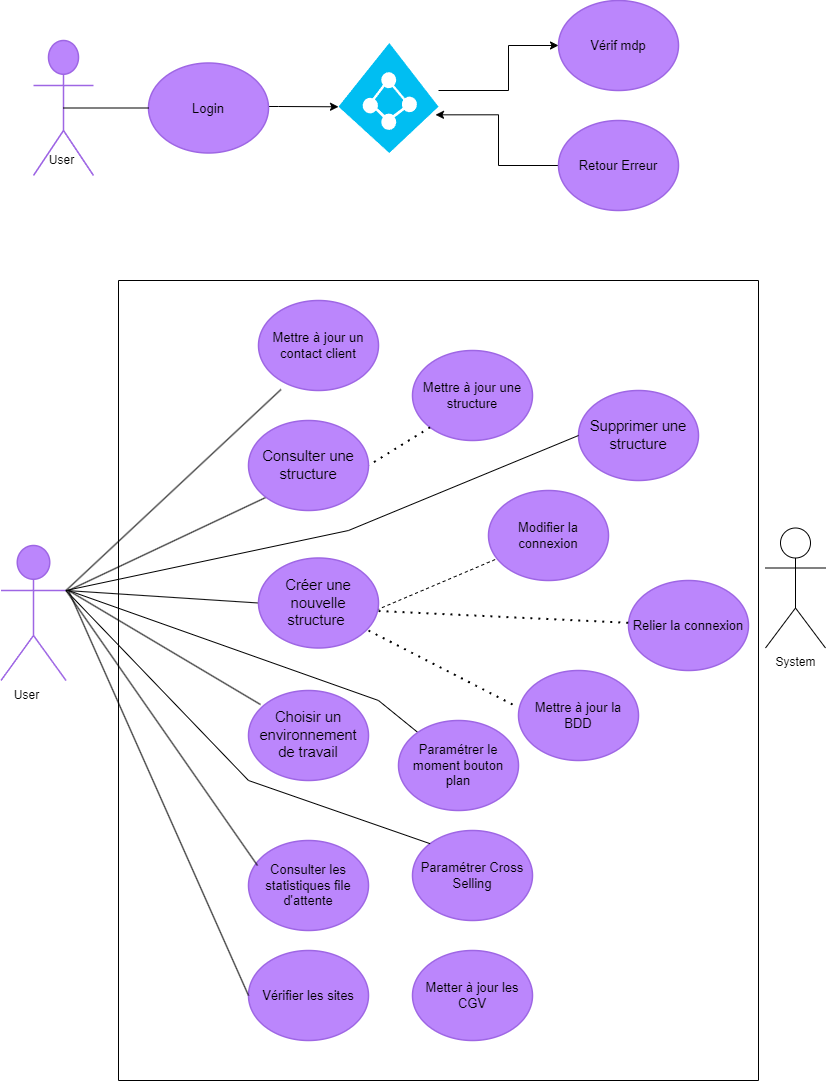

The diagram above was exported from draw.io. Its source (the exported page's mxGraphModel, read from the mxfile embedded in the PNG):
<mxGraphModel dx="1674" dy="756" grid="1" gridSize="10" guides="1" tooltips="1" connect="1" arrows="1" fold="1" page="1" pageScale="1" pageWidth="827" pageHeight="1169" math="0" shadow="0">
  <root>
    <mxCell id="0" />
    <mxCell id="1" parent="0" />
    <mxCell id="ALEbJHu44TWx2CYmj4og-1" value="Support" style="html=1;overflow=block;blockSpacing=1;shape=umlActor;labelPosition=center;verticalLabelPosition=bottom;verticalAlign=top;whiteSpace=nowrap;fontSize=20;fontColor=#ffffff;align=center;spacing=0;strokeColor=#9e66e4;strokeOpacity=100;rounded=1;absoluteArcSize=1;arcSize=9;fillColor=#BB86FC;strokeWidth=1.5;lucidId=rbW.tjDQ~vNc;" parent="1" vertex="1">
      <mxGeometry x="35" y="80" width="60" height="135" as="geometry" />
    </mxCell>
    <mxCell id="zUUmPH8EYZXzUvjQE_-N-26" style="edgeStyle=orthogonalEdgeStyle;rounded=0;orthogonalLoop=1;jettySize=auto;html=1;entryX=0;entryY=0.58;entryDx=0;entryDy=0;entryPerimeter=0;" parent="1" source="ALEbJHu44TWx2CYmj4og-2" edge="1" target="wA0Ug5fI1OKtLd3c9_nP-1">
      <mxGeometry relative="1" as="geometry">
        <mxPoint x="380" y="147.5" as="targetPoint" />
        <Array as="points">
          <mxPoint x="280" y="146" />
          <mxPoint x="280" y="146" />
        </Array>
      </mxGeometry>
    </mxCell>
    <mxCell id="ALEbJHu44TWx2CYmj4og-2" value="Login" style="html=1;overflow=block;blockSpacing=1;whiteSpace=wrap;ellipse;fontSize=13;spacing=3.8;strokeColor=#9e66e4;strokeOpacity=100;rounded=1;absoluteArcSize=1;arcSize=9;fillColor=#BB86FC;strokeWidth=1.5;lucidId=UcW.hYIpfyJT;" parent="1" vertex="1">
      <mxGeometry x="150" y="102.5" width="120" height="90" as="geometry" />
    </mxCell>
    <mxCell id="ALEbJHu44TWx2CYmj4og-3" value="Vérif mdp" style="html=1;overflow=block;blockSpacing=1;whiteSpace=wrap;ellipse;fontSize=13;spacing=3.8;strokeColor=#9e66e4;strokeOpacity=100;rounded=1;absoluteArcSize=1;arcSize=9;fillColor=#BB86FC;strokeWidth=1.5;lucidId=wdW.OKZsqu8k;" parent="1" vertex="1">
      <mxGeometry x="560" y="40" width="120" height="90" as="geometry" />
    </mxCell>
    <mxCell id="wA0Ug5fI1OKtLd3c9_nP-2" style="edgeStyle=orthogonalEdgeStyle;rounded=0;orthogonalLoop=1;jettySize=auto;html=1;entryX=0.97;entryY=0.653;entryDx=0;entryDy=0;entryPerimeter=0;" parent="1" source="ALEbJHu44TWx2CYmj4og-4" target="wA0Ug5fI1OKtLd3c9_nP-1" edge="1">
      <mxGeometry relative="1" as="geometry" />
    </mxCell>
    <mxCell id="ALEbJHu44TWx2CYmj4og-4" value="Retour Erreur " style="html=1;overflow=block;blockSpacing=1;whiteSpace=wrap;ellipse;fontSize=13;spacing=3.8;strokeColor=#9e66e4;strokeOpacity=100;rounded=1;absoluteArcSize=1;arcSize=9;fillColor=#BB86FC;strokeWidth=1.5;lucidId=JdW.EOtOrzyf;" parent="1" vertex="1">
      <mxGeometry x="560" y="160" width="120" height="90" as="geometry" />
    </mxCell>
    <mxCell id="ALEbJHu44TWx2CYmj4og-5" value="Admin" style="html=1;overflow=block;blockSpacing=1;shape=umlActor;labelPosition=center;verticalLabelPosition=bottom;verticalAlign=top;whiteSpace=nowrap;fontSize=20;fontColor=#ffffff;align=center;spacing=0;strokeColor=#9e66e4;strokeOpacity=100;rounded=1;absoluteArcSize=1;arcSize=9;fillColor=#BB86FC;strokeWidth=1.5;lucidId=QjW.fD2ao0lt;" parent="1" vertex="1">
      <mxGeometry x="2.5" y="585" width="65" height="135" as="geometry" />
    </mxCell>
    <mxCell id="ALEbJHu44TWx2CYmj4og-11" value="Supprimer une structure" style="html=1;overflow=block;blockSpacing=1;whiteSpace=wrap;ellipse;fontSize=14.7;fontColor=default;spacing=3.8;strokeColor=#9e66e4;strokeOpacity=100;rounded=1;absoluteArcSize=1;arcSize=9;fillColor=#BB86FC;strokeWidth=1.5;lucidId=AuW.YZ1PRP7z;" parent="1" vertex="1">
      <mxGeometry x="580" y="430" width="120" height="90" as="geometry" />
    </mxCell>
    <mxCell id="ALEbJHu44TWx2CYmj4og-13" value="Choisir un environnement de travail" style="html=1;overflow=block;blockSpacing=1;whiteSpace=wrap;ellipse;fontSize=14.7;fontColor=default;spacing=3.8;strokeColor=#9e66e4;strokeOpacity=100;rounded=1;absoluteArcSize=1;arcSize=9;fillColor=#BB86FC;strokeWidth=1.5;lucidId=BuW.GnYY5HZO;" parent="1" vertex="1">
      <mxGeometry x="250" y="730" width="120" height="90" as="geometry" />
    </mxCell>
    <mxCell id="ALEbJHu44TWx2CYmj4og-14" value="Mettre à jour un contact client" style="html=1;overflow=block;blockSpacing=1;whiteSpace=wrap;ellipse;fontSize=13;spacing=3.8;strokeColor=#9e66e4;strokeOpacity=100;rounded=1;absoluteArcSize=1;arcSize=9;fillColor=#BB86FC;strokeWidth=1.5;lucidId=CuW.y2Hb5Can;" parent="1" vertex="1">
      <mxGeometry x="260" y="340" width="120" height="90" as="geometry" />
    </mxCell>
    <mxCell id="ALEbJHu44TWx2CYmj4og-15" value="Modifier la connexion " style="html=1;overflow=block;blockSpacing=1;whiteSpace=wrap;ellipse;fontSize=13;spacing=3.8;strokeColor=#9e66e4;strokeOpacity=100;rounded=1;absoluteArcSize=1;arcSize=9;fillColor=#BB86FC;strokeWidth=1.5;lucidId=9vW.Lzl3BwdZ;" parent="1" vertex="1">
      <mxGeometry x="490" y="530" width="120" height="90" as="geometry" />
    </mxCell>
    <mxCell id="ALEbJHu44TWx2CYmj4og-16" value="Relier la connexion" style="html=1;overflow=block;blockSpacing=1;whiteSpace=wrap;ellipse;fontSize=13;spacing=3.8;strokeColor=#9e66e4;strokeOpacity=100;rounded=1;absoluteArcSize=1;arcSize=9;fillColor=#BB86FC;strokeWidth=1.5;lucidId=nwW.XJ9h78ZG;" parent="1" vertex="1">
      <mxGeometry x="630" y="620" width="120" height="90" as="geometry" />
    </mxCell>
    <mxCell id="ALEbJHu44TWx2CYmj4og-17" value="Mettre à jour la BDD" style="html=1;overflow=block;blockSpacing=1;whiteSpace=wrap;ellipse;fontSize=13;spacing=3.8;strokeColor=#9e66e4;strokeOpacity=100;rounded=1;absoluteArcSize=1;arcSize=9;fillColor=#BB86FC;strokeWidth=1.5;lucidId=OwW.KSYpUnPk;" parent="1" vertex="1">
      <mxGeometry x="520" y="710" width="120" height="90" as="geometry" />
    </mxCell>
    <mxCell id="ALEbJHu44TWx2CYmj4og-19" value="Vérifier les sites " style="html=1;overflow=block;blockSpacing=1;whiteSpace=wrap;ellipse;fontSize=13;spacing=3.8;strokeColor=#9e66e4;strokeOpacity=100;rounded=1;absoluteArcSize=1;arcSize=9;fillColor=#BB86FC;strokeWidth=1.5;lucidId=QwW.1L2ExUs4;" parent="1" vertex="1">
      <mxGeometry x="250" y="990" width="120" height="90" as="geometry" />
    </mxCell>
    <mxCell id="ALEbJHu44TWx2CYmj4og-20" value="Consulter les statistiques file d'attente" style="html=1;overflow=block;blockSpacing=1;whiteSpace=wrap;ellipse;fontSize=13;spacing=3.8;strokeColor=#9e66e4;strokeOpacity=100;rounded=1;absoluteArcSize=1;arcSize=9;fillColor=#BB86FC;strokeWidth=1.5;lucidId=AxW.W47D3MM0;" parent="1" vertex="1">
      <mxGeometry x="250" y="880" width="120" height="90" as="geometry" />
    </mxCell>
    <mxCell id="ALEbJHu44TWx2CYmj4og-22" value="Paramétrer Cross Selling" style="html=1;overflow=block;blockSpacing=1;whiteSpace=wrap;ellipse;fontSize=13;spacing=3.8;strokeColor=#9e66e4;strokeOpacity=100;rounded=1;absoluteArcSize=1;arcSize=9;fillColor=#BB86FC;strokeWidth=1.5;lucidId=oyW.HYTAOuDl;" parent="1" vertex="1">
      <mxGeometry x="414" y="870" width="120" height="90" as="geometry" />
    </mxCell>
    <mxCell id="ALEbJHu44TWx2CYmj4og-28" value="Mettre à jour une structure" style="html=1;overflow=block;blockSpacing=1;whiteSpace=wrap;ellipse;fontSize=13;spacing=3.8;strokeColor=#9e66e4;strokeOpacity=100;rounded=1;absoluteArcSize=1;arcSize=9;fillColor=#BB86FC;strokeWidth=1.5;lucidId=eDW..aGgFn7M;" parent="1" vertex="1">
      <mxGeometry x="414" y="390" width="120" height="90" as="geometry" />
    </mxCell>
    <mxCell id="Nl9jXnInObv0xK4P0NFq-1" value="User" style="text;html=1;align=center;verticalAlign=middle;resizable=0;points=[];autosize=1;strokeColor=none;fillColor=none;" parent="1" vertex="1">
      <mxGeometry x="37.5" y="185" width="50" height="30" as="geometry" />
    </mxCell>
    <mxCell id="Nl9jXnInObv0xK4P0NFq-10" value="" style="endArrow=none;dashed=1;html=1;dashPattern=1 3;strokeWidth=2;rounded=0;entryX=-0.033;entryY=0.389;entryDx=0;entryDy=0;entryPerimeter=0;" parent="1" target="ALEbJHu44TWx2CYmj4og-17" edge="1">
      <mxGeometry width="50" height="50" relative="1" as="geometry">
        <mxPoint x="370" y="670" as="sourcePoint" />
        <mxPoint x="440" y="610" as="targetPoint" />
      </mxGeometry>
    </mxCell>
    <mxCell id="Nl9jXnInObv0xK4P0NFq-12" value="" style="endArrow=none;dashed=1;html=1;rounded=0;entryX=0.075;entryY=0.756;entryDx=0;entryDy=0;entryPerimeter=0;exitX=0.983;exitY=0.578;exitDx=0;exitDy=0;exitPerimeter=0;" parent="1" source="ALEbJHu44TWx2CYmj4og-9" target="ALEbJHu44TWx2CYmj4og-15" edge="1">
      <mxGeometry width="50" height="50" relative="1" as="geometry">
        <mxPoint x="390" y="660" as="sourcePoint" />
        <mxPoint x="440" y="610" as="targetPoint" />
      </mxGeometry>
    </mxCell>
    <mxCell id="Nl9jXnInObv0xK4P0NFq-13" value="" style="endArrow=none;dashed=1;html=1;dashPattern=1 3;strokeWidth=2;rounded=0;exitX=1;exitY=0.589;exitDx=0;exitDy=0;exitPerimeter=0;" parent="1" source="ALEbJHu44TWx2CYmj4og-9" target="ALEbJHu44TWx2CYmj4og-16" edge="1">
      <mxGeometry width="50" height="50" relative="1" as="geometry">
        <mxPoint x="370" y="670" as="sourcePoint" />
        <mxPoint x="440" y="610" as="targetPoint" />
      </mxGeometry>
    </mxCell>
    <mxCell id="zUUmPH8EYZXzUvjQE_-N-6" value="" style="endArrow=none;html=1;rounded=0;exitX=0.5;exitY=0.5;exitDx=0;exitDy=0;exitPerimeter=0;entryX=0;entryY=0.5;entryDx=0;entryDy=0;" parent="1" source="ALEbJHu44TWx2CYmj4og-1" target="ALEbJHu44TWx2CYmj4og-2" edge="1">
      <mxGeometry width="50" height="50" relative="1" as="geometry">
        <mxPoint x="95" y="185" as="sourcePoint" />
        <mxPoint x="145" y="135" as="targetPoint" />
      </mxGeometry>
    </mxCell>
    <mxCell id="zUUmPH8EYZXzUvjQE_-N-10" value="" style="endArrow=none;html=1;rounded=0;entryX=0.208;entryY=0.878;entryDx=0;entryDy=0;entryPerimeter=0;exitX=1;exitY=0.3333333333333333;exitDx=0;exitDy=0;exitPerimeter=0;" parent="1" edge="1" source="ALEbJHu44TWx2CYmj4og-5">
      <mxGeometry width="50" height="50" relative="1" as="geometry">
        <mxPoint x="87.5" y="610" as="sourcePoint" />
        <mxPoint x="282.46000000000004" y="429.02" as="targetPoint" />
      </mxGeometry>
    </mxCell>
    <mxCell id="zUUmPH8EYZXzUvjQE_-N-11" value="" style="endArrow=none;html=1;rounded=0;entryX=0;entryY=1;entryDx=0;entryDy=0;" parent="1" target="ALEbJHu44TWx2CYmj4og-12" edge="1">
      <mxGeometry width="50" height="50" relative="1" as="geometry">
        <mxPoint x="70" y="630" as="sourcePoint" />
        <mxPoint x="260" y="566.6" as="targetPoint" />
      </mxGeometry>
    </mxCell>
    <mxCell id="zUUmPH8EYZXzUvjQE_-N-12" value="" style="endArrow=none;html=1;rounded=0;entryX=0;entryY=0.5;entryDx=0;entryDy=0;exitX=1;exitY=0.3333333333333333;exitDx=0;exitDy=0;exitPerimeter=0;" parent="1" target="ALEbJHu44TWx2CYmj4og-9" edge="1" source="ALEbJHu44TWx2CYmj4og-5">
      <mxGeometry width="50" height="50" relative="1" as="geometry">
        <mxPoint x="87.5" y="639.9968" as="sourcePoint" />
        <mxPoint x="242.5" y="661.92" as="targetPoint" />
      </mxGeometry>
    </mxCell>
    <mxCell id="zUUmPH8EYZXzUvjQE_-N-13" value="" style="endArrow=none;html=1;rounded=0;entryX=0.075;entryY=0.278;entryDx=0;entryDy=0;entryPerimeter=0;exitX=1;exitY=0.3333333333333333;exitDx=0;exitDy=0;exitPerimeter=0;" parent="1" target="ALEbJHu44TWx2CYmj4og-20" edge="1" source="ALEbJHu44TWx2CYmj4og-5">
      <mxGeometry width="50" height="50" relative="1" as="geometry">
        <mxPoint x="80" y="670" as="sourcePoint" />
        <mxPoint x="230" y="906.32" as="targetPoint" />
      </mxGeometry>
    </mxCell>
    <mxCell id="zUUmPH8EYZXzUvjQE_-N-14" value="" style="endArrow=none;html=1;rounded=0;entryX=0;entryY=0.5;entryDx=0;entryDy=0;" parent="1" target="ALEbJHu44TWx2CYmj4og-19" edge="1">
      <mxGeometry width="50" height="50" relative="1" as="geometry">
        <mxPoint x="70" y="630" as="sourcePoint" />
        <mxPoint x="190" y="700" as="targetPoint" />
      </mxGeometry>
    </mxCell>
    <mxCell id="zUUmPH8EYZXzUvjQE_-N-16" value="" style="endArrow=none;dashed=1;html=1;dashPattern=1 3;strokeWidth=2;rounded=0;entryX=1;entryY=0.5;entryDx=0;entryDy=0;exitX=0;exitY=1;exitDx=0;exitDy=0;" parent="1" source="ALEbJHu44TWx2CYmj4og-28" target="ALEbJHu44TWx2CYmj4og-12" edge="1">
      <mxGeometry width="50" height="50" relative="1" as="geometry">
        <mxPoint x="430" y="510" as="sourcePoint" />
        <mxPoint x="440" y="710" as="targetPoint" />
      </mxGeometry>
    </mxCell>
    <mxCell id="zUUmPH8EYZXzUvjQE_-N-28" style="edgeStyle=orthogonalEdgeStyle;rounded=0;orthogonalLoop=1;jettySize=auto;html=1;" parent="1" target="ALEbJHu44TWx2CYmj4og-3" edge="1" source="wA0Ug5fI1OKtLd3c9_nP-1">
      <mxGeometry relative="1" as="geometry">
        <Array as="points">
          <mxPoint x="510" y="130" />
          <mxPoint x="510" y="85" />
        </Array>
        <mxPoint x="460" y="130" as="sourcePoint" />
      </mxGeometry>
    </mxCell>
    <mxCell id="ChPWPNGkoyCQCE0RtRcW-1" value="" style="endArrow=none;html=1;rounded=0;entryX=0.1;entryY=0.156;entryDx=0;entryDy=0;entryPerimeter=0;" parent="1" target="ALEbJHu44TWx2CYmj4og-13" edge="1">
      <mxGeometry width="50" height="50" relative="1" as="geometry">
        <mxPoint x="70" y="630" as="sourcePoint" />
        <mxPoint x="200" y="670" as="targetPoint" />
      </mxGeometry>
    </mxCell>
    <mxCell id="ChPWPNGkoyCQCE0RtRcW-2" value="" style="endArrow=none;html=1;rounded=0;entryX=0;entryY=0.5;entryDx=0;entryDy=0;exitX=1;exitY=0.3333333333333333;exitDx=0;exitDy=0;exitPerimeter=0;" parent="1" target="ALEbJHu44TWx2CYmj4og-11" edge="1" source="ALEbJHu44TWx2CYmj4og-5">
      <mxGeometry width="50" height="50" relative="1" as="geometry">
        <mxPoint x="80" y="600" as="sourcePoint" />
        <mxPoint x="420" y="550" as="targetPoint" />
        <Array as="points">
          <mxPoint x="350" y="570" />
        </Array>
      </mxGeometry>
    </mxCell>
    <mxCell id="ChPWPNGkoyCQCE0RtRcW-3" value="" style="endArrow=none;html=1;rounded=0;" parent="1" target="ALEbJHu44TWx2CYmj4og-21" edge="1">
      <mxGeometry width="50" height="50" relative="1" as="geometry">
        <mxPoint x="70" y="630" as="sourcePoint" />
        <mxPoint x="560" y="960" as="targetPoint" />
        <Array as="points">
          <mxPoint x="380" y="740" />
        </Array>
      </mxGeometry>
    </mxCell>
    <mxCell id="ChPWPNGkoyCQCE0RtRcW-4" value="" style="endArrow=none;html=1;rounded=0;entryX=0;entryY=0;entryDx=0;entryDy=0;exitX=1;exitY=0.3333333333333333;exitDx=0;exitDy=0;exitPerimeter=0;" parent="1" target="ALEbJHu44TWx2CYmj4og-22" edge="1" source="ALEbJHu44TWx2CYmj4og-5">
      <mxGeometry width="50" height="50" relative="1" as="geometry">
        <mxPoint x="80" y="650" as="sourcePoint" />
        <mxPoint x="439" y="930" as="targetPoint" />
        <Array as="points">
          <mxPoint x="250" y="820" />
        </Array>
      </mxGeometry>
    </mxCell>
    <mxCell id="ChPWPNGkoyCQCE0RtRcW-6" value="User" style="text;html=1;align=center;verticalAlign=middle;resizable=0;points=[];autosize=1;strokeColor=none;fillColor=none;" parent="1" vertex="1">
      <mxGeometry x="2.5" y="720" width="50" height="30" as="geometry" />
    </mxCell>
    <mxCell id="wA0Ug5fI1OKtLd3c9_nP-1" value="" style="verticalLabelPosition=bottom;html=1;verticalAlign=top;align=center;strokeColor=none;fillColor=#00BEF2;shape=mxgraph.azure.azure_active_directory;" parent="1" vertex="1">
      <mxGeometry x="340" y="82.5" width="100" height="110" as="geometry" />
    </mxCell>
    <mxCell id="j69v999mrytQlptmuab--1" value="" style="swimlane;startSize=0;" vertex="1" parent="1">
      <mxGeometry x="120" y="320" width="640" height="800" as="geometry" />
    </mxCell>
    <mxCell id="ALEbJHu44TWx2CYmj4og-12" value="Consulter une structure " style="html=1;overflow=block;blockSpacing=1;whiteSpace=wrap;ellipse;fontSize=14.7;fontColor=default;spacing=3.8;strokeColor=#9e66e4;strokeOpacity=100;rounded=1;absoluteArcSize=1;arcSize=9;fillColor=#BB86FC;strokeWidth=1.5;lucidId=BuW.1AfRD1sQ;" parent="j69v999mrytQlptmuab--1" vertex="1">
      <mxGeometry x="130" y="140" width="120" height="90" as="geometry" />
    </mxCell>
    <mxCell id="ALEbJHu44TWx2CYmj4og-9" value="Créer une nouvelle structure " style="html=1;overflow=block;blockSpacing=1;whiteSpace=wrap;ellipse;fontSize=14.7;fontColor=default;spacing=3.8;strokeColor=#9e66e4;strokeOpacity=100;rounded=1;absoluteArcSize=1;arcSize=9;fillColor=#BB86FC;strokeWidth=1.5;lucidId=ipW.0tQQhH7-;" parent="j69v999mrytQlptmuab--1" vertex="1">
      <mxGeometry x="140" y="277.5" width="120" height="90" as="geometry" />
    </mxCell>
    <mxCell id="ALEbJHu44TWx2CYmj4og-21" value="Paramétrer le moment bouton plan" style="html=1;overflow=block;blockSpacing=1;whiteSpace=wrap;ellipse;fontSize=13;spacing=3.8;strokeColor=#9e66e4;strokeOpacity=100;rounded=1;absoluteArcSize=1;arcSize=9;fillColor=#BB86FC;strokeWidth=1.5;lucidId=XxW.zuGC530X;" parent="j69v999mrytQlptmuab--1" vertex="1">
      <mxGeometry x="280" y="440" width="120" height="90" as="geometry" />
    </mxCell>
    <mxCell id="ALEbJHu44TWx2CYmj4og-23" value="Metter à jour les CGV" style="html=1;overflow=block;blockSpacing=1;whiteSpace=wrap;ellipse;fontSize=13;spacing=3.8;strokeColor=#9e66e4;strokeOpacity=100;rounded=1;absoluteArcSize=1;arcSize=9;fillColor=#BB86FC;strokeWidth=1.5;lucidId=MyW.x.cjmApd;" parent="j69v999mrytQlptmuab--1" vertex="1">
      <mxGeometry x="294" y="670" width="120" height="90" as="geometry" />
    </mxCell>
    <mxCell id="j69v999mrytQlptmuab--2" value="System" style="shape=umlActor;verticalLabelPosition=bottom;verticalAlign=top;html=1;outlineConnect=0;" vertex="1" parent="1">
      <mxGeometry x="767" y="567.5" width="60" height="120" as="geometry" />
    </mxCell>
  </root>
</mxGraphModel>